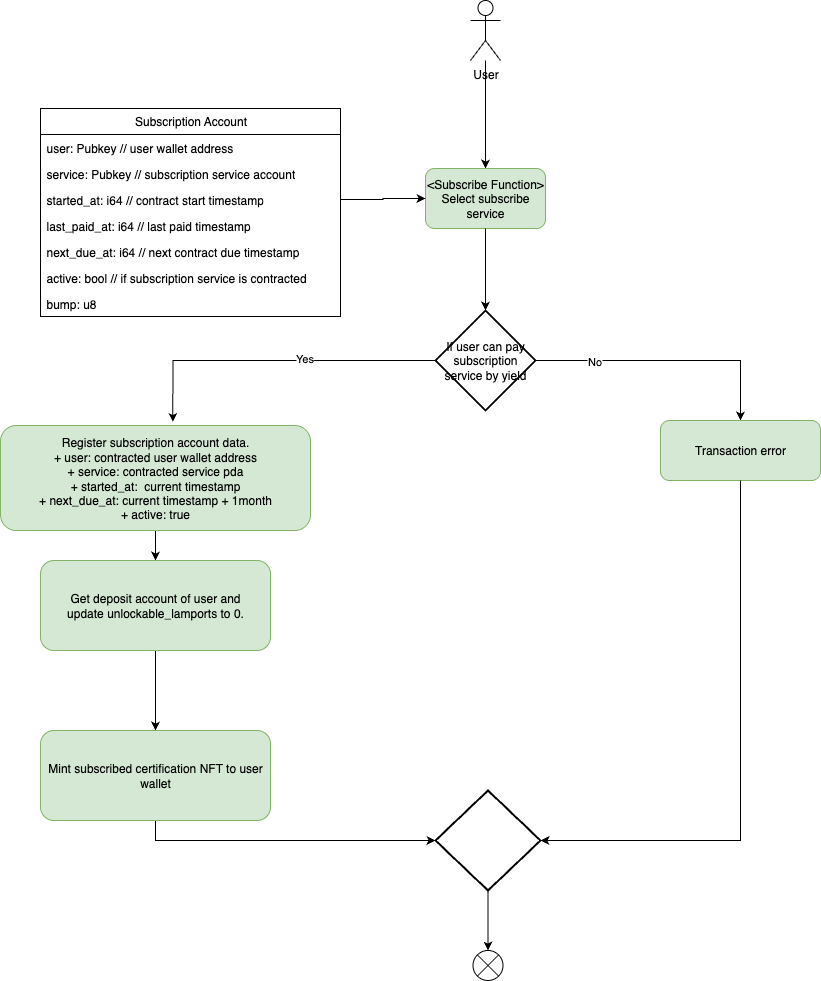

The diagram above was exported from draw.io. Its source (the exported page's mxGraphModel, read from the mxfile embedded in the PNG):
<mxGraphModel dx="1740" dy="604" grid="1" gridSize="10" guides="1" tooltips="1" connect="1" arrows="1" fold="1" page="1" pageScale="1" pageWidth="827" pageHeight="1169" math="0" shadow="0">
  <root>
    <mxCell id="0" />
    <mxCell id="1" parent="0" />
    <mxCell id="KW7pHvC7zTTVh_ZjS4jj-1" style="edgeStyle=orthogonalEdgeStyle;rounded=0;orthogonalLoop=1;jettySize=auto;html=1;entryX=0.5;entryY=0;entryDx=0;entryDy=0;fontFamily=Helvetica;fontSize=12;fontColor=default;" parent="1" source="Yv7nOWqPfFHyc7CF_bPy-1" target="BAJVTCInX2cCkmwINd9M-1" edge="1">
      <mxGeometry relative="1" as="geometry" />
    </mxCell>
    <mxCell id="Yv7nOWqPfFHyc7CF_bPy-1" value="User" style="shape=umlActor;verticalLabelPosition=bottom;verticalAlign=top;html=1;outlineConnect=0;" parent="1" vertex="1">
      <mxGeometry x="420" y="130" width="30" height="60" as="geometry" />
    </mxCell>
    <mxCell id="BAJVTCInX2cCkmwINd9M-1" value="&amp;lt;Subscribe Function&amp;gt;&lt;div&gt;Select subscribe service&lt;/div&gt;" style="rounded=1;whiteSpace=wrap;html=1;fillColor=#d5e8d4;strokeColor=#82b366;" parent="1" vertex="1">
      <mxGeometry x="375" y="298" width="120" height="60" as="geometry" />
    </mxCell>
    <mxCell id="BAJVTCInX2cCkmwINd9M-2" value="Subscription Account" style="swimlane;fontStyle=0;childLayout=stackLayout;horizontal=1;startSize=26;fillColor=none;horizontalStack=0;resizeParent=1;resizeParentMax=0;resizeLast=0;collapsible=1;marginBottom=0;html=1;" parent="1" vertex="1">
      <mxGeometry x="-10" y="238" width="300" height="208" as="geometry">
        <mxRectangle x="-30" y="100" width="130" height="30" as="alternateBounds" />
      </mxGeometry>
    </mxCell>
    <mxCell id="BAJVTCInX2cCkmwINd9M-3" value="user: Pubkey // user wallet address" style="text;strokeColor=none;fillColor=none;align=left;verticalAlign=top;spacingLeft=4;spacingRight=4;overflow=hidden;rotatable=0;points=[[0,0.5],[1,0.5]];portConstraint=eastwest;whiteSpace=wrap;html=1;" parent="BAJVTCInX2cCkmwINd9M-2" vertex="1">
      <mxGeometry y="26" width="300" height="26" as="geometry" />
    </mxCell>
    <mxCell id="BAJVTCInX2cCkmwINd9M-4" value="service: Pubkey // subscription service account" style="text;strokeColor=none;fillColor=none;align=left;verticalAlign=top;spacingLeft=4;spacingRight=4;overflow=hidden;rotatable=0;points=[[0,0.5],[1,0.5]];portConstraint=eastwest;whiteSpace=wrap;html=1;" parent="BAJVTCInX2cCkmwINd9M-2" vertex="1">
      <mxGeometry y="52" width="300" height="26" as="geometry" />
    </mxCell>
    <mxCell id="BAJVTCInX2cCkmwINd9M-5" value="started_at: i64 // contract start timestamp" style="text;strokeColor=none;fillColor=none;align=left;verticalAlign=top;spacingLeft=4;spacingRight=4;overflow=hidden;rotatable=0;points=[[0,0.5],[1,0.5]];portConstraint=eastwest;whiteSpace=wrap;html=1;" parent="BAJVTCInX2cCkmwINd9M-2" vertex="1">
      <mxGeometry y="78" width="300" height="26" as="geometry" />
    </mxCell>
    <mxCell id="BAJVTCInX2cCkmwINd9M-6" value="last_paid_at: i64 // last paid timestamp" style="text;strokeColor=none;fillColor=none;align=left;verticalAlign=top;spacingLeft=4;spacingRight=4;overflow=hidden;rotatable=0;points=[[0,0.5],[1,0.5]];portConstraint=eastwest;whiteSpace=wrap;html=1;" parent="BAJVTCInX2cCkmwINd9M-2" vertex="1">
      <mxGeometry y="104" width="300" height="26" as="geometry" />
    </mxCell>
    <mxCell id="BAJVTCInX2cCkmwINd9M-7" value="next_due_at: i64 // next contract due timestamp" style="text;strokeColor=none;fillColor=none;align=left;verticalAlign=top;spacingLeft=4;spacingRight=4;overflow=hidden;rotatable=0;points=[[0,0.5],[1,0.5]];portConstraint=eastwest;whiteSpace=wrap;html=1;" parent="BAJVTCInX2cCkmwINd9M-2" vertex="1">
      <mxGeometry y="130" width="300" height="26" as="geometry" />
    </mxCell>
    <mxCell id="Aa0E_CShZRE--SbmUJaS-3" value="active: bool // if subscription service is contracted&amp;nbsp;" style="text;strokeColor=none;fillColor=none;align=left;verticalAlign=top;spacingLeft=4;spacingRight=4;overflow=hidden;rotatable=0;points=[[0,0.5],[1,0.5]];portConstraint=eastwest;whiteSpace=wrap;html=1;" parent="BAJVTCInX2cCkmwINd9M-2" vertex="1">
      <mxGeometry y="156" width="300" height="26" as="geometry" />
    </mxCell>
    <mxCell id="Aa0E_CShZRE--SbmUJaS-2" value="bump: u8" style="text;strokeColor=none;fillColor=none;align=left;verticalAlign=top;spacingLeft=4;spacingRight=4;overflow=hidden;rotatable=0;points=[[0,0.5],[1,0.5]];portConstraint=eastwest;whiteSpace=wrap;html=1;" parent="BAJVTCInX2cCkmwINd9M-2" vertex="1">
      <mxGeometry y="182" width="300" height="26" as="geometry" />
    </mxCell>
    <mxCell id="W-Soup4ebVB6QkedcRi--1" style="edgeStyle=orthogonalEdgeStyle;rounded=0;orthogonalLoop=1;jettySize=auto;html=1;exitX=0.5;exitY=1;exitDx=0;exitDy=0;fontFamily=Helvetica;fontSize=12;fontColor=default;" parent="1" source="YPR4ok_cUTUKH7fZGZcU-1" target="Aa0E_CShZRE--SbmUJaS-8" edge="1">
      <mxGeometry relative="1" as="geometry" />
    </mxCell>
    <mxCell id="YPR4ok_cUTUKH7fZGZcU-1" value="Register subscription account data.&lt;div&gt;+ user: contracted user wallet address&lt;/div&gt;&lt;div&gt;+ service: contracted service pda&lt;/div&gt;&lt;div&gt;+ started_at:&amp;nbsp; current timestamp&lt;/div&gt;&lt;div&gt;+ next_due_at: current timestamp + 1month&lt;/div&gt;&lt;div&gt;+ active: true&lt;/div&gt;" style="rounded=1;whiteSpace=wrap;html=1;fillColor=#d5e8d4;strokeColor=#82b366;" parent="1" vertex="1">
      <mxGeometry x="-50" y="555" width="310" height="105" as="geometry" />
    </mxCell>
    <mxCell id="Aa0E_CShZRE--SbmUJaS-7" style="edgeStyle=orthogonalEdgeStyle;rounded=0;orthogonalLoop=1;jettySize=auto;html=1;exitX=1;exitY=0.5;exitDx=0;exitDy=0;exitPerimeter=0;fontFamily=Helvetica;fontSize=12;fontColor=default;" parent="1" source="yTCgzZPNspMtvU_iFMZ8-1" target="yTCgzZPNspMtvU_iFMZ8-2" edge="1">
      <mxGeometry relative="1" as="geometry" />
    </mxCell>
    <mxCell id="Djqc33TUsvRNwZ5JSKYl-2" value="No" style="edgeLabel;html=1;align=center;verticalAlign=middle;resizable=0;points=[];" parent="Aa0E_CShZRE--SbmUJaS-7" connectable="0" vertex="1">
      <mxGeometry x="-0.5623" relative="1" as="geometry">
        <mxPoint as="offset" />
      </mxGeometry>
    </mxCell>
    <mxCell id="yTCgzZPNspMtvU_iFMZ8-1" value="If user can pay subscription service by yield" style="strokeWidth=2;html=1;shape=mxgraph.flowchart.decision;whiteSpace=wrap;align=center;verticalAlign=middle;spacingLeft=4;spacingRight=4;fontFamily=Helvetica;fontSize=12;fontColor=default;fillColor=none;gradientColor=none;" parent="1" vertex="1">
      <mxGeometry x="385" y="440" width="100" height="100" as="geometry" />
    </mxCell>
    <mxCell id="yTCgzZPNspMtvU_iFMZ8-2" value="Transaction error" style="rounded=1;whiteSpace=wrap;html=1;fillColor=#d5e8d4;strokeColor=#82b366;" parent="1" vertex="1">
      <mxGeometry x="610" y="550" width="160" height="60" as="geometry" />
    </mxCell>
    <mxCell id="Aa0E_CShZRE--SbmUJaS-4" style="edgeStyle=orthogonalEdgeStyle;rounded=0;orthogonalLoop=1;jettySize=auto;html=1;exitX=1;exitY=0.5;exitDx=0;exitDy=0;entryX=0;entryY=0.5;entryDx=0;entryDy=0;fontFamily=Helvetica;fontSize=12;fontColor=default;" parent="1" source="BAJVTCInX2cCkmwINd9M-5" target="BAJVTCInX2cCkmwINd9M-1" edge="1">
      <mxGeometry relative="1" as="geometry" />
    </mxCell>
    <mxCell id="Aa0E_CShZRE--SbmUJaS-5" style="edgeStyle=orthogonalEdgeStyle;rounded=0;orthogonalLoop=1;jettySize=auto;html=1;exitX=0.5;exitY=1;exitDx=0;exitDy=0;entryX=0.5;entryY=0;entryDx=0;entryDy=0;entryPerimeter=0;fontFamily=Helvetica;fontSize=12;fontColor=default;" parent="1" source="BAJVTCInX2cCkmwINd9M-1" target="yTCgzZPNspMtvU_iFMZ8-1" edge="1">
      <mxGeometry relative="1" as="geometry" />
    </mxCell>
    <mxCell id="Aa0E_CShZRE--SbmUJaS-6" style="edgeStyle=orthogonalEdgeStyle;rounded=0;orthogonalLoop=1;jettySize=auto;html=1;exitX=0;exitY=0.5;exitDx=0;exitDy=0;exitPerimeter=0;entryX=0.556;entryY=-0.033;entryDx=0;entryDy=0;entryPerimeter=0;fontFamily=Helvetica;fontSize=12;fontColor=default;" parent="1" source="yTCgzZPNspMtvU_iFMZ8-1" target="YPR4ok_cUTUKH7fZGZcU-1" edge="1">
      <mxGeometry relative="1" as="geometry" />
    </mxCell>
    <mxCell id="Djqc33TUsvRNwZ5JSKYl-1" value="Yes" style="edgeLabel;html=1;align=center;verticalAlign=middle;resizable=0;points=[];" parent="Aa0E_CShZRE--SbmUJaS-6" connectable="0" vertex="1">
      <mxGeometry x="-0.1855" y="-3" relative="1" as="geometry">
        <mxPoint as="offset" />
      </mxGeometry>
    </mxCell>
    <mxCell id="7ACm-VtRiDSEz0Wrjua7-3" style="edgeStyle=orthogonalEdgeStyle;rounded=0;orthogonalLoop=1;jettySize=auto;html=1;exitX=0.5;exitY=1;exitDx=0;exitDy=0;entryX=0.5;entryY=0;entryDx=0;entryDy=0;" parent="1" source="Aa0E_CShZRE--SbmUJaS-8" target="7ACm-VtRiDSEz0Wrjua7-1" edge="1">
      <mxGeometry relative="1" as="geometry" />
    </mxCell>
    <mxCell id="Aa0E_CShZRE--SbmUJaS-8" value="Get deposit account of user and update&amp;nbsp;&lt;span style=&quot;text-align: left;&quot;&gt;unlockable_lamports to 0.&lt;/span&gt;" style="rounded=1;whiteSpace=wrap;html=1;fillColor=#d5e8d4;strokeColor=#82b366;" parent="1" vertex="1">
      <mxGeometry x="-10" y="690" width="230" height="90" as="geometry" />
    </mxCell>
    <mxCell id="Y8hJS6jMN9-ROXIX-Lg_-1" value="" style="shape=sumEllipse;perimeter=ellipsePerimeter;whiteSpace=wrap;html=1;backgroundOutline=1;" parent="1" vertex="1">
      <mxGeometry x="422.5" y="1080" width="30" height="30" as="geometry" />
    </mxCell>
    <mxCell id="Y8hJS6jMN9-ROXIX-Lg_-5" style="edgeStyle=orthogonalEdgeStyle;rounded=0;orthogonalLoop=1;jettySize=auto;html=1;exitX=0.5;exitY=1;exitDx=0;exitDy=0;exitPerimeter=0;fontFamily=Helvetica;fontSize=12;fontColor=default;" parent="1" source="Y8hJS6jMN9-ROXIX-Lg_-2" target="Y8hJS6jMN9-ROXIX-Lg_-1" edge="1">
      <mxGeometry relative="1" as="geometry" />
    </mxCell>
    <mxCell id="Y8hJS6jMN9-ROXIX-Lg_-2" value="" style="strokeWidth=2;html=1;shape=mxgraph.flowchart.decision;whiteSpace=wrap;align=left;verticalAlign=top;spacingLeft=4;spacingRight=4;fontFamily=Helvetica;fontSize=12;fontColor=default;fillColor=none;gradientColor=none;" parent="1" vertex="1">
      <mxGeometry x="385" y="920" width="105" height="100" as="geometry" />
    </mxCell>
    <mxCell id="Y8hJS6jMN9-ROXIX-Lg_-3" style="edgeStyle=orthogonalEdgeStyle;rounded=0;orthogonalLoop=1;jettySize=auto;html=1;exitX=0.5;exitY=1;exitDx=0;exitDy=0;entryX=1;entryY=0.5;entryDx=0;entryDy=0;entryPerimeter=0;fontFamily=Helvetica;fontSize=12;fontColor=default;" parent="1" source="yTCgzZPNspMtvU_iFMZ8-2" target="Y8hJS6jMN9-ROXIX-Lg_-2" edge="1">
      <mxGeometry relative="1" as="geometry" />
    </mxCell>
    <mxCell id="Y8hJS6jMN9-ROXIX-Lg_-4" style="edgeStyle=orthogonalEdgeStyle;rounded=0;orthogonalLoop=1;jettySize=auto;html=1;exitX=0.5;exitY=1;exitDx=0;exitDy=0;entryX=0;entryY=0.5;entryDx=0;entryDy=0;entryPerimeter=0;fontFamily=Helvetica;fontSize=12;fontColor=default;" parent="1" source="7ACm-VtRiDSEz0Wrjua7-1" target="Y8hJS6jMN9-ROXIX-Lg_-2" edge="1">
      <mxGeometry relative="1" as="geometry" />
    </mxCell>
    <mxCell id="7ACm-VtRiDSEz0Wrjua7-1" value="Mint subscribed certification NFT to user wallet" style="rounded=1;whiteSpace=wrap;html=1;fillColor=#d5e8d4;strokeColor=#82b366;" parent="1" vertex="1">
      <mxGeometry x="-10" y="860" width="230" height="90" as="geometry" />
    </mxCell>
  </root>
</mxGraphModel>